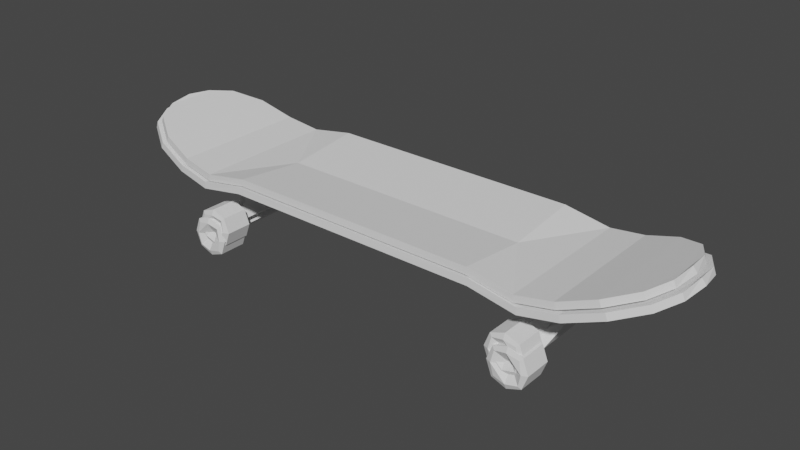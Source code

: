 # Source: skateboard.blend  (saved by Blender 2.91.10; exported with 4.5.12 LTS)
import bpy
from mathutils import Matrix  # noqa: F401  (used for matrix-valued properties, if any)

bpy.ops.wm.read_factory_settings(use_empty=True)
scene = bpy.context.scene
scene.name = 'Scene'

# ---- collections
col_reference = bpy.data.collections.new('Reference'); scene.collection.children.link(col_reference)
col_board = bpy.data.collections.new('Board'); scene.collection.children.link(col_board)
col_baked = bpy.data.collections.new('Baked'); scene.collection.children.link(col_baked)

# ---- world
world_world = bpy.data.worlds.new('World'); scene.world = world_world
world_world.use_nodes = True; world_world.node_tree.nodes.clear()
_N = world_world.node_tree.nodes; _L = world_world.node_tree.links
n0 = _N.new('ShaderNodeOutputWorld'); n0.name = 'World Output'; n0.location = (300, 300)
n1 = _N.new('ShaderNodeBackground'); n1.name = 'Background'; n1.location = (10, 300)
n1.inputs[0].default_value = (0.05088, 0.05088, 0.05088, 1.0)
_L.new(n1.outputs[0], n0.inputs[0])
n0.is_active_output = True
world_world.color = (0.05088, 0.05088, 0.05088)
world_world.use_sun_shadow = False
world_world.sun_shadow_jitter_overblur = 0.0

# ---- meshes
me_cube_001 = bpy.data.meshes.new('Cube.001')
me_cube_001.from_pydata([(0.0, -0.3224, 0.0003381), (1.077, -0.2809, 0.04541), (0.0, 0.0, -0.03525), (1.077, 0.0, 0.04541), (0.7643, -0.3224, -0.03525), (0.9244, 0.0, -0.009151), (0.7643, 0.0, -0.03525), (0.9244, -0.3086, -0.009151), (1.193, -0.2078, 0.08574), (1.193, 0.0, 0.08574), (1.247, -0.1089, 0.1047), (1.247, 0.0, 0.1047), (1.265, 0.0, 0.119), (1.265, 0.0, 0.119), (0.5625, 0.0, -0.03525), (0.5625, -0.3224, 0.0003381)], [], [(8, 9, 11, 10), (7, 5, 3, 1), (4, 6, 5, 7), (14, 6, 4, 15), (1, 3, 9, 8), (10, 11, 13, 12), (2, 14, 15, 0)])
_uv = me_cube_001.uv_layers.new(name='UVMap')
_uv.uv.foreach_set('vector', [0.375, 0.75, 0.375, 0.5, 0.375, 0.5, 0.375, 0.75, 0.375, 0.75, 0.375, 0.5, 0.375, 0.5, 0.375, 0.75, 0.375, 0.75, 0.375, 0.5, 0.375, 0.5, 0.375, 0.75, 0.309, 0.5, 0.375, 0.5, 0.375, 0.75, 0.309, 0.75, 0.375, 0.75, 0.375, 0.5, 0.375, 0.5, 0.375, 0.75, 0.375, 0.75, 0.375, 0.5, 0.375, 0.5, 0.375, 0.75, 0.125, 0.5, 0.309, 0.5, 0.309, 0.75, 0.125, 0.75])
me_cube_001.use_remesh_fix_poles = True
me_cube_001.use_remesh_preserve_attributes = False
me_cube_001.use_mirror_vertex_groups = False
me_cube_001.update()
me_cube_002 = bpy.data.meshes.new('Cube.002')
me_cube_002.from_pydata([(0.6181, -0.0418, -0.06431), (0.8847, -0.04153, -0.04473), (0.6181, -0.103, -0.03026), (0.7512, 0.0, -0.2807), (0.8847, -0.1027, -0.01357), (0.7209, 0.0, -0.2045), (0.6778, -0.0418, -0.1157), (0.7512, 1.041e-09, -0.2807), (0.8447, -0.0418, -0.1157), (0.7056, 1.041e-09, -0.2424), (0.7056, -0.2144, -0.2424), (0.7512, -0.2144, -0.2807), (0.7386, -0.2144, -0.2031), (0.7842, -0.2144, -0.2414), (0.6181, -0.0002228, -0.06431), (0.8847, 0.0, -0.01357), (0.6181, 0.0, -0.03026), (0.8847, 0.0, -0.04473), (0.6778, -0.0002228, -0.1157), (0.8447, -0.0002228, -0.1157), (0.7842, -0.1793, -0.2414), (0.7386, -0.1793, -0.2031), (0.835, -0.01776, -0.1172), (0.835, 6.074e-09, -0.1172), (0.8114, 1.041e-09, -0.1164), (0.7386, -0.05164, -0.2031), (0.8114, -0.01776, -0.1164), (0.7939, 0.0, -0.1372), (0.7821, -0.04913, -0.1337), (0.6862, 0.0, -0.1122), (0.6862, -0.03116, -0.1122), (0.7067, 0.0, -0.1129), (0.7067, -0.03116, -0.1129)], [], [(0, 6, 8, 1), (16, 2, 4, 15), (1, 4, 2, 0), (11, 10, 9, 7, 3), (17, 15, 4, 1), (18, 19, 8, 6), (21, 20, 22, 26), (14, 18, 6, 0), (10, 11, 13, 12), (0, 2, 16, 14), (1, 8, 19, 17), (12, 13, 20, 21), (26, 22, 23, 24), (28, 27, 31, 32), (10, 12, 21, 26, 24, 27, 28, 25, 5, 9), (9, 5, 27, 24, 23, 3, 7), (29, 30, 32, 31), (5, 25, 30, 29), (25, 28, 32, 30), (27, 5, 29, 31), (13, 11, 3, 23, 22, 20)])
_uv = me_cube_002.uv_layers.new(name='UVMap')
_uv.uv.foreach_set('vector', [0.125, 0.75, 0.125, 0.75, 0.375, 0.75, 0.375, 0.75, 0.125, 0.625, 0.125, 0.75, 0.375, 0.75, 0.375, 0.625, 0.375, 0.75, 0.375, 0.75, 0.125, 0.75, 0.125, 0.75, 0.0, 0.0, 0.0, 0.0, 0.0, 0.0, 0.0, 0.0, 0.0, 0.0, 0.375, 0.625, 0.375, 0.625, 0.375, 0.75, 0.375, 0.75, 0.125, 0.625, 0.375, 0.625, 0.375, 0.75, 0.125, 0.75, 0.0, 0.0, 0.0, 0.0, 0.0, 0.0, 0.0, 0.0, 0.125, 0.625, 0.125, 0.625, 0.125, 0.75, 0.125, 0.75, 0.0, 0.0, 0.0, 0.0, 0.0, 0.0, 0.0, 0.0, 0.125, 0.75, 0.125, 0.75, 0.125, 0.625, 0.125, 0.625, 0.375, 0.75, 0.375, 0.75, 0.375, 0.625, 0.375, 0.625, 0.0, 0.0, 0.0, 0.0, 0.0, 0.0, 0.0, 0.0, 0.0, 0.0, 0.0, 0.0, 0.0, 0.0, 0.0, 0.0, 0.0, 0.0, 0.0, 0.0, 0.0, 0.0, 0.0, 0.0, 0.0, 0.0, 0.0, 0.0, 0.0, 0.0, 0.0, 0.0, 0.0, 0.0, 0.0, 0.0, 0.0, 0.0, 0.0, 0.0, 0.0, 0.0, 0.0, 0.0, 0.0, 0.0, 0.0, 0.0, 0.0, 0.0, 0.0, 0.0, 0.0, 0.0, 0.0, 0.0, 0.0, 0.0, 0.0, 0.0, 0.0, 0.0, 0.0, 0.0, 0.0, 0.0, 0.0, 0.0, 0.0, 0.0, 0.0, 0.0, 0.0, 0.0, 0.0, 0.0, 0.0, 0.0, 0.0, 0.0, 0.0, 0.0, 0.0, 0.0, 0.0, 0.0, 0.0, 0.0, 0.0, 0.0, 0.0, 0.0, 0.0, 0.0, 0.0, 0.0, 0.0, 0.0, 0.0, 0.0, 0.0, 0.0])
me_cube_002.use_remesh_fix_poles = True
me_cube_002.use_remesh_preserve_attributes = False
me_cube_002.use_mirror_vertex_groups = False
me_cube_002.update()
me_cube_003 = bpy.data.meshes.new('Cube.003')
me_cube_003.from_pydata([(6.756, -3.283, -2.889), (6.756, -3.283, -1.889), (7.866, -2.074, -1.779), (7.866, -2.074, -2.998), (7.756, -3.283, -2.889), (7.756, -3.283, -1.889), (6.646, -2.074, -1.779), (6.646, -1.973, -2.389), (6.646, -3.219, -2.998), (6.646, -3.32, -2.389), (6.646, -3.219, -1.779), (6.646, -2.074, -2.998), (7.756, -2.009, -1.889), (7.756, -2.009, -2.889), (6.756, -2.009, -1.889), (7.866, -3.219, -2.998), (7.866, -3.219, -1.779), (7.866, -3.32, -2.389), (7.256, -3.32, -2.998), (7.256, -3.32, -1.779), (6.416, -3.219, -2.389), (6.756, -2.009, -2.889), (8.096, -3.219, -2.389), (7.256, -2.963, -2.389), (7.256, -3.219, -3.228), (7.256, -3.219, -1.549), (7.866, -1.973, -2.389), (7.256, -1.973, -2.998), (7.256, -1.973, -1.779), (6.416, -2.074, -2.389), (8.096, -2.074, -2.389), (7.256, -2.329, -2.389), (7.256, -2.074, -3.228), (7.256, -2.074, -1.549)], [], [(0, 9, 20, 8), (9, 1, 10, 20), (27, 21, 7, 31), (33, 28, 14, 6), (11, 21, 27, 32), (31, 7, 14, 28), (7, 29, 6, 14), (13, 27, 31, 26), (3, 13, 26, 30), (21, 11, 29, 7), (22, 16, 5, 17), (15, 22, 17, 4), (4, 17, 23, 18), (17, 5, 19, 23), (23, 19, 1, 9), (18, 23, 9, 0), (2, 12, 28, 33), (26, 31, 28, 12), (24, 15, 4, 18), (8, 24, 18, 0), (30, 26, 12, 2), (32, 27, 13, 3), (25, 10, 1, 19), (16, 25, 19, 5), (22, 15, 3, 30), (15, 24, 32, 3), (24, 8, 11, 32), (8, 20, 29, 11), (20, 10, 6, 29), (10, 25, 33, 6), (25, 16, 2, 33), (16, 22, 30, 2)])
_uv = me_cube_003.uv_layers.new(name='UVMap')
_uv.uv.foreach_set('vector', [0.375, 0.0, 0.5, 0.0, 0.5, 0.125, 0.375, 0.125, 0.5, 0.0, 0.625, 0.0, 0.625, 0.125, 0.5, 0.125, 0.3698, 0.8802, 0.375, 1.0, 0.5, 1.0, 0.5, 0.8767, 0.7517, 0.625, 0.7552, 0.7552, 0.875, 0.75, 0.875, 0.625, 0.125, 0.625, 0.125, 0.75, 0.2448, 0.7552, 0.2483, 0.625, 0.5, 0.8767, 0.5, 1.0, 0.625, 1.0, 0.6302, 0.8802, 0.5, 0.0, 0.5, 0.125, 0.625, 0.125, 0.625, 0.0, 0.3333, 0.7917, 0.3698, 0.8802, 0.5, 0.8767, 0.5, 0.7569, 0.3681, 0.625, 0.3333, 0.7917, 0.5, 0.7569, 0.5, 0.625, 0.375, 0.0, 0.375, 0.125, 0.5, 0.125, 0.5, 0.0, 0.5, 0.625, 0.6319, 0.625, 0.6667, 0.7917, 0.5, 0.7569, 0.3681, 0.625, 0.5, 0.625, 0.5, 0.7569, 0.3333, 0.7917, 0.3333, 0.7917, 0.5, 0.7569, 0.5, 0.8767, 0.3698, 0.8802, 0.5, 0.7569, 0.6667, 0.7917, 0.6302, 0.8802, 0.5, 0.8767, 0.5, 0.8767, 0.6302, 0.8802, 0.625, 1.0, 0.5, 1.0, 0.3698, 0.8802, 0.5, 0.8767, 0.5, 1.0, 0.375, 1.0, 0.6319, 0.625, 0.6667, 0.7917, 0.7552, 0.7552, 0.7517, 0.625, 0.5, 0.7569, 0.5, 0.8767, 0.6302, 0.8802, 0.6667, 0.7917, 0.2483, 0.625, 0.3681, 0.625, 0.3333, 0.7917, 0.2448, 0.7552, 0.125, 0.625, 0.2483, 0.625, 0.2448, 0.7552, 0.125, 0.75, 0.5, 0.625, 0.5, 0.7569, 0.6667, 0.7917, 0.6319, 0.625, 0.2483, 0.625, 0.2448, 0.7552, 0.3333, 0.7917, 0.3681, 0.625, 0.7517, 0.625, 0.875, 0.625, 0.875, 0.75, 0.7552, 0.7552, 0.6319, 0.625, 0.7517, 0.625, 0.7552, 0.7552, 0.6667, 0.7917, 0.5, 0.625, 0.3681, 0.625, 0.3681, 0.625, 0.5, 0.625, 0.3681, 0.625, 0.2483, 0.625, 0.2483, 0.625, 0.3681, 0.625, 0.2483, 0.625, 0.125, 0.625, 0.125, 0.625, 0.2483, 0.625, 0.375, 0.125, 0.5, 0.125, 0.5, 0.125, 0.375, 0.125, 0.5, 0.125, 0.625, 0.125, 0.625, 0.125, 0.5, 0.125, 0.875, 0.625, 0.7517, 0.625, 0.7517, 0.625, 0.875, 0.625, 0.7517, 0.625, 0.6319, 0.625, 0.6319, 0.625, 0.7517, 0.625, 0.6319, 0.625, 0.5, 0.625, 0.5, 0.625, 0.6319, 0.625])
me_cube_003.use_remesh_fix_poles = True
me_cube_003.use_remesh_preserve_attributes = False
me_cube_003.use_mirror_vertex_groups = False
me_cube_003.update()
me_cube_006 = bpy.data.meshes.new('Cube.006')
me_cube_006.from_pydata([(0.6009, -0.04064, -0.02746), (0.8601, -0.04037, -0.008419), (0.6009, -0.1001, 0.005647), (0.8601, -0.09985, 0.02187), (0.6589, -0.04064, -0.07741), (0.8211, -0.04064, -0.07741), (0.686, -0.2084, -0.2006), (0.7303, -0.2084, -0.2378), (0.718, -0.2084, -0.1624), (0.7623, -0.2084, -0.1996), (0.7623, -0.1743, -0.1996), (0.718, -0.1743, -0.1624), (0.8117, -0.01727, -0.07887), (0.718, -0.0502, -0.1624), (0.7887, -0.01727, -0.0781), (0.7603, -0.04776, -0.09492), (0.6671, -0.03029, -0.074), (0.6869, -0.03029, -0.07465), (-0.6009, -0.04064, -0.02746), (-0.8601, -0.04037, -0.008419), (-0.6009, -0.1001, 0.005647), (-0.8601, -0.09985, 0.02187), (-0.6589, -0.04064, -0.07741), (-0.8211, -0.04064, -0.07741), (-0.686, -0.2084, -0.2006), (-0.7303, -0.2084, -0.2378), (-0.718, -0.2084, -0.1624), (-0.7623, -0.2084, -0.1996), (-0.7623, -0.1743, -0.1996), (-0.718, -0.1743, -0.1624), (-0.8117, -0.01727, -0.07887), (-0.718, -0.0502, -0.1624), (-0.7887, -0.01727, -0.0781), (-0.7603, -0.04776, -0.09492), (-0.6671, -0.03029, -0.074), (-0.6869, -0.03029, -0.07465), (0.6009, 0.04064, -0.02746), (0.8601, 0.04037, -0.008419), (0.6009, 0.1001, 0.005647), (0.8601, 0.09985, 0.02187), (0.7008, 1.694e-08, -0.1637), (0.6589, 0.04064, -0.07741), (0.7303, 1.694e-08, -0.2378), (0.8211, 0.04064, -0.07741), (0.686, 1.694e-08, -0.2006), (0.686, 0.2084, -0.2006), (0.7303, 0.2084, -0.2378), (0.718, 0.2084, -0.1624), (0.7623, 0.2084, -0.1996), (0.6009, 1.694e-08, -0.02746), (0.8601, 1.694e-08, 0.02187), (0.6009, 1.694e-08, 0.005647), (0.8601, 1.694e-08, -0.008419), (0.6589, 1.694e-08, -0.07741), (0.8211, 1.694e-08, -0.07741), (0.7623, 0.1743, -0.1996), (0.718, 0.1743, -0.1624), (0.8117, 0.01727, -0.07887), (0.8117, 1.694e-08, -0.07887), (0.7887, 1.694e-08, -0.0781), (0.718, 0.0502, -0.1624), (0.7887, 0.01727, -0.0781), (0.7718, 1.694e-08, -0.09828), (0.7603, 0.04776, -0.09492), (0.6671, 1.694e-08, -0.074), (0.6671, 0.03029, -0.074), (0.6869, 1.694e-08, -0.07465), (0.6869, 0.03029, -0.07465), (-0.6009, 0.04064, -0.02746), (-0.8601, 0.04037, -0.008419), (-0.6009, 0.1001, 0.005647), (-0.7303, 1.694e-08, -0.2378), (-0.8601, 0.09985, 0.02187), (-0.7008, 1.694e-08, -0.1637), (-0.6589, 0.04064, -0.07741), (-0.8211, 0.04064, -0.07741), (-0.686, 1.694e-08, -0.2006), (-0.686, 0.2084, -0.2006), (-0.7303, 0.2084, -0.2378), (-0.718, 0.2084, -0.1624), (-0.7623, 0.2084, -0.1996), (-0.6009, 1.694e-08, -0.02746), (-0.8601, 1.694e-08, 0.02187), (-0.6009, 1.694e-08, 0.005647), (-0.8601, 1.694e-08, -0.008419), (-0.6589, 1.694e-08, -0.07741), (-0.8211, 1.694e-08, -0.07741), (-0.7623, 0.1743, -0.1996), (-0.718, 0.1743, -0.1624), (-0.8117, 0.01727, -0.07887), (-0.8117, 1.694e-08, -0.07887), (-0.7887, 1.694e-08, -0.0781), (-0.718, 0.0502, -0.1624), (-0.7887, 0.01727, -0.0781), (-0.7718, 1.694e-08, -0.09828), (-0.7603, 0.04776, -0.09492), (-0.6671, 1.694e-08, -0.074), (-0.6671, 0.03029, -0.074), (-0.6869, 1.694e-08, -0.07465), (-0.6869, 0.03029, -0.07465)], [], [(0, 4, 5, 1), (51, 2, 3, 50), (1, 3, 2, 0), (7, 6, 44, 42), (52, 50, 3, 1), (53, 54, 5, 4), (11, 10, 12, 14), (49, 53, 4, 0), (6, 7, 9, 8), (0, 2, 51, 49), (1, 5, 54, 52), (8, 9, 10, 11), (14, 12, 58, 59), (15, 62, 66, 17), (6, 8, 11, 14, 59, 62, 15, 13, 40, 44), (64, 16, 17, 66), (40, 13, 16, 64), (13, 15, 17, 16), (9, 7, 42, 58, 12, 10), (18, 19, 23, 22), (83, 82, 21, 20), (19, 18, 20, 21), (25, 71, 76, 24), (84, 19, 21, 82), (85, 22, 23, 86), (29, 32, 30, 28), (81, 18, 22, 85), (24, 26, 27, 25), (18, 81, 83, 20), (19, 84, 86, 23), (26, 29, 28, 27), (32, 91, 90, 30), (33, 35, 98, 94), (24, 76, 73, 31, 33, 94, 91, 32, 29, 26), (96, 98, 35, 34), (73, 96, 34, 31), (31, 34, 35, 33), (27, 28, 30, 90, 71, 25), (36, 37, 43, 41), (51, 50, 39, 38), (37, 36, 38, 39), (46, 42, 44, 45), (52, 37, 39, 50), (53, 41, 43, 54), (56, 61, 57, 55), (49, 36, 41, 53), (45, 47, 48, 46), (36, 49, 51, 38), (37, 52, 54, 43), (47, 56, 55, 48), (61, 59, 58, 57), (63, 67, 66, 62), (45, 44, 40, 60, 63, 62, 59, 61, 56, 47), (44, 42, 58, 59, 62, 40), (64, 66, 67, 65), (40, 64, 65, 60), (60, 65, 67, 63), (62, 66, 64, 40), (48, 55, 57, 58, 42, 46), (68, 74, 75, 69), (83, 70, 72, 82), (69, 72, 70, 68), (78, 77, 76, 71), (84, 82, 72, 69), (85, 86, 75, 74), (88, 87, 89, 93), (81, 85, 74, 68), (77, 78, 80, 79), (68, 70, 83, 81), (69, 75, 86, 84), (79, 80, 87, 88), (93, 89, 90, 91), (95, 94, 98, 99), (77, 79, 88, 93, 91, 94, 95, 92, 73, 76), (76, 73, 94, 91, 90, 71), (96, 97, 99, 98), (73, 92, 97, 96), (92, 95, 99, 97), (94, 73, 96, 98), (80, 78, 71, 90, 89, 87)])
_uv = me_cube_006.uv_layers.new(name='UVMap')
_uv.uv.foreach_set('vector', [0.125, 0.75, 0.125, 0.75, 0.375, 0.75, 0.375, 0.75, 0.125, 0.625, 0.125, 0.75, 0.375, 0.75, 0.375, 0.625, 0.375, 0.75, 0.375, 0.75, 0.125, 0.75, 0.125, 0.75, 0.0, 0.0, 0.0, 0.0, 0.0, 0.0, 0.0, 0.0, 0.375, 0.625, 0.375, 0.625, 0.375, 0.75, 0.375, 0.75, 0.125, 0.625, 0.375, 0.625, 0.375, 0.75, 0.125, 0.75, 0.0, 0.0, 0.0, 0.0, 0.0, 0.0, 0.0, 0.0, 0.125, 0.625, 0.125, 0.625, 0.125, 0.75, 0.125, 0.75, 0.0, 0.0, 0.0, 0.0, 0.0, 0.0, 0.0, 0.0, 0.125, 0.75, 0.125, 0.75, 0.125, 0.625, 0.125, 0.625, 0.375, 0.75, 0.375, 0.75, 0.375, 0.625, 0.375, 0.625, 0.0, 0.0, 0.0, 0.0, 0.0, 0.0, 0.0, 0.0, 0.0, 0.0, 0.0, 0.0, 0.0, 0.0, 0.0, 0.0, 0.0, 0.0, 0.0, 0.0, 0.0, 0.0, 0.0, 0.0, 0.0, 0.0, 0.0, 0.0, 0.0, 0.0, 0.0, 0.0, 0.0, 0.0, 0.0, 0.0, 0.0, 0.0, 0.0, 0.0, 0.0, 0.0, 0.0, 0.0, 0.0, 0.0, 0.0, 0.0, 0.0, 0.0, 0.0, 0.0, 0.0, 0.0, 0.0, 0.0, 0.0, 0.0, 0.0, 0.0, 0.0, 0.0, 0.0, 0.0, 0.0, 0.0, 0.0, 0.0, 0.0, 0.0, 0.0, 0.0, 0.0, 0.0, 0.0, 0.0, 0.0, 0.0, 0.0, 0.0, 0.125, 0.75, 0.375, 0.75, 0.375, 0.75, 0.125, 0.75, 0.125, 0.625, 0.375, 0.625, 0.375, 0.75, 0.125, 0.75, 0.375, 0.75, 0.125, 0.75, 0.125, 0.75, 0.375, 0.75, 0.0, 0.0, 0.0, 0.0, 0.0, 0.0, 0.0, 0.0, 0.375, 0.625, 0.375, 0.75, 0.375, 0.75, 0.375, 0.625, 0.125, 0.625, 0.125, 0.75, 0.375, 0.75, 0.375, 0.625, 0.0, 0.0, 0.0, 0.0, 0.0, 0.0, 0.0, 0.0, 0.125, 0.625, 0.125, 0.75, 0.125, 0.75, 0.125, 0.625, 0.0, 0.0, 0.0, 0.0, 0.0, 0.0, 0.0, 0.0, 0.125, 0.75, 0.125, 0.625, 0.125, 0.625, 0.125, 0.75, 0.375, 0.75, 0.375, 0.625, 0.375, 0.625, 0.375, 0.75, 0.0, 0.0, 0.0, 0.0, 0.0, 0.0, 0.0, 0.0, 0.0, 0.0, 0.0, 0.0, 0.0, 0.0, 0.0, 0.0, 0.0, 0.0, 0.0, 0.0, 0.0, 0.0, 0.0, 0.0, 0.0, 0.0, 0.0, 0.0, 0.0, 0.0, 0.0, 0.0, 0.0, 0.0, 0.0, 0.0, 0.0, 0.0, 0.0, 0.0, 0.0, 0.0, 0.0, 0.0, 0.0, 0.0, 0.0, 0.0, 0.0, 0.0, 0.0, 0.0, 0.0, 0.0, 0.0, 0.0, 0.0, 0.0, 0.0, 0.0, 0.0, 0.0, 0.0, 0.0, 0.0, 0.0, 0.0, 0.0, 0.0, 0.0, 0.0, 0.0, 0.0, 0.0, 0.0, 0.0, 0.0, 0.0, 0.0, 0.0, 0.125, 0.75, 0.375, 0.75, 0.375, 0.75, 0.125, 0.75, 0.125, 0.625, 0.375, 0.625, 0.375, 0.75, 0.125, 0.75, 0.375, 0.75, 0.125, 0.75, 0.125, 0.75, 0.375, 0.75, 0.0, 0.0, 0.0, 0.0, 0.0, 0.0, 0.0, 0.0, 0.375, 0.625, 0.375, 0.75, 0.375, 0.75, 0.375, 0.625, 0.125, 0.625, 0.125, 0.75, 0.375, 0.75, 0.375, 0.625, 0.0, 0.0, 0.0, 0.0, 0.0, 0.0, 0.0, 0.0, 0.125, 0.625, 0.125, 0.75, 0.125, 0.75, 0.125, 0.625, 0.0, 0.0, 0.0, 0.0, 0.0, 0.0, 0.0, 0.0, 0.125, 0.75, 0.125, 0.625, 0.125, 0.625, 0.125, 0.75, 0.375, 0.75, 0.375, 0.625, 0.375, 0.625, 0.375, 0.75, 0.0, 0.0, 0.0, 0.0, 0.0, 0.0, 0.0, 0.0, 0.0, 0.0, 0.0, 0.0, 0.0, 0.0, 0.0, 0.0, 0.0, 0.0, 0.0, 0.0, 0.0, 0.0, 0.0, 0.0, 0.0, 0.0, 0.0, 0.0, 0.0, 0.0, 0.0, 0.0, 0.0, 0.0, 0.0, 0.0, 0.0, 0.0, 0.0, 0.0, 0.0, 0.0, 0.0, 0.0, 0.0, 0.0, 0.0, 0.0, 0.0, 0.0, 0.0, 0.0, 0.0, 0.0, 0.0, 0.0, 0.0, 0.0, 0.0, 0.0, 0.0, 0.0, 0.0, 0.0, 0.0, 0.0, 0.0, 0.0, 0.0, 0.0, 0.0, 0.0, 0.0, 0.0, 0.0, 0.0, 0.0, 0.0, 0.0, 0.0, 0.0, 0.0, 0.0, 0.0, 0.0, 0.0, 0.0, 0.0, 0.0, 0.0, 0.0, 0.0, 0.0, 0.0, 0.0, 0.0, 0.0, 0.0, 0.0, 0.0, 0.125, 0.75, 0.125, 0.75, 0.375, 0.75, 0.375, 0.75, 0.125, 0.625, 0.125, 0.75, 0.375, 0.75, 0.375, 0.625, 0.375, 0.75, 0.375, 0.75, 0.125, 0.75, 0.125, 0.75, 0.0, 0.0, 0.0, 0.0, 0.0, 0.0, 0.0, 0.0, 0.375, 0.625, 0.375, 0.625, 0.375, 0.75, 0.375, 0.75, 0.125, 0.625, 0.375, 0.625, 0.375, 0.75, 0.125, 0.75, 0.0, 0.0, 0.0, 0.0, 0.0, 0.0, 0.0, 0.0, 0.125, 0.625, 0.125, 0.625, 0.125, 0.75, 0.125, 0.75, 0.0, 0.0, 0.0, 0.0, 0.0, 0.0, 0.0, 0.0, 0.125, 0.75, 0.125, 0.75, 0.125, 0.625, 0.125, 0.625, 0.375, 0.75, 0.375, 0.75, 0.375, 0.625, 0.375, 0.625, 0.0, 0.0, 0.0, 0.0, 0.0, 0.0, 0.0, 0.0, 0.0, 0.0, 0.0, 0.0, 0.0, 0.0, 0.0, 0.0, 0.0, 0.0, 0.0, 0.0, 0.0, 0.0, 0.0, 0.0, 0.0, 0.0, 0.0, 0.0, 0.0, 0.0, 0.0, 0.0, 0.0, 0.0, 0.0, 0.0, 0.0, 0.0, 0.0, 0.0, 0.0, 0.0, 0.0, 0.0, 0.0, 0.0, 0.0, 0.0, 0.0, 0.0, 0.0, 0.0, 0.0, 0.0, 0.0, 0.0, 0.0, 0.0, 0.0, 0.0, 0.0, 0.0, 0.0, 0.0, 0.0, 0.0, 0.0, 0.0, 0.0, 0.0, 0.0, 0.0, 0.0, 0.0, 0.0, 0.0, 0.0, 0.0, 0.0, 0.0, 0.0, 0.0, 0.0, 0.0, 0.0, 0.0, 0.0, 0.0, 0.0, 0.0, 0.0, 0.0, 0.0, 0.0, 0.0, 0.0, 0.0, 0.0, 0.0, 0.0])
me_cube_006.use_remesh_fix_poles = True
me_cube_006.use_remesh_preserve_attributes = False
me_cube_006.use_mirror_vertex_groups = False
me_cube_006.update()
me_cube_007 = bpy.data.meshes.new('Cube.007')
me_cube_007.from_pydata([(1.037, -0.2731, 0.1067), (0.742, -0.3126, 0.02994), (0.8916, -0.3, 0.05446), (1.15, -0.202, 0.146), (1.201, -0.1059, 0.1641), (0.5481, -0.311, 0.06443), (1.502e-07, -0.3102, 0.06438), (-1.037, -0.2731, 0.1067), (-0.742, -0.3126, 0.02994), (-0.8916, -0.3, 0.05446), (-1.15, -0.202, 0.146), (-1.201, -0.1059, 0.1641), (-0.5481, -0.311, 0.06443), (1.037, 0.2731, 0.1067), (1.037, 1.694e-08, 0.1067), (0.742, 0.3126, 0.02994), (0.8913, 1.694e-08, 0.0544), (0.7419, 1.694e-08, 0.02994), (0.8916, 0.3, 0.05446), (1.15, 0.202, 0.146), (1.15, 1.694e-08, 0.1459), (1.201, 0.1059, 0.1641), (1.198, 1.694e-08, 0.1624), (1.212, 1.694e-08, 0.1737), (0.5481, 1.694e-08, 0.02994), (0.5481, 0.311, 0.06443), (1.502e-07, 0.3102, 0.06438), (-1.037, 0.2731, 0.1067), (1.502e-07, 1.694e-08, 0.02996), (-1.037, 1.694e-08, 0.1067), (-0.742, 0.3126, 0.02994), (-0.8913, 1.694e-08, 0.0544), (-0.7419, 1.694e-08, 0.02994), (-0.8916, 0.3, 0.05446), (-1.15, 0.202, 0.146), (-1.15, 1.694e-08, 0.1459), (-1.201, 0.1059, 0.1641), (-1.198, 1.694e-08, 0.1624), (-1.212, 1.694e-08, 0.1737), (-0.5481, 1.694e-08, 0.02994), (-0.5481, 0.311, 0.06443)], [], [(3, 4, 22, 20), (2, 0, 14, 16), (1, 2, 16, 17), (24, 5, 1, 17), (0, 3, 20, 14), (4, 23, 22), (28, 6, 5, 24), (10, 35, 37, 11), (9, 31, 29, 7), (8, 32, 31, 9), (39, 32, 8, 12), (7, 29, 35, 10), (11, 37, 38), (28, 39, 12, 6), (19, 20, 22, 21), (18, 16, 14, 13), (15, 17, 16, 18), (24, 17, 15, 25), (13, 14, 20, 19), (21, 22, 23), (28, 24, 25, 26), (34, 36, 37, 35), (33, 27, 29, 31), (30, 33, 31, 32), (39, 40, 30, 32), (27, 34, 35, 29), (36, 38, 37), (28, 26, 40, 39)])
_uv = me_cube_007.uv_layers.new(name='UVMap')
_uv.uv.foreach_set('vector', [0.375, 0.75, 0.375, 0.75, 0.375, 0.5, 0.375, 0.5, 0.375, 0.75, 0.375, 0.75, 0.375, 0.5, 0.375, 0.5, 0.375, 0.75, 0.375, 0.75, 0.375, 0.5, 0.375, 0.5, 0.309, 0.5, 0.309, 0.75, 0.375, 0.75, 0.375, 0.5, 0.375, 0.75, 0.375, 0.75, 0.375, 0.5, 0.375, 0.5, 0.375, 0.75, 0.375, 0.5, 0.375, 0.5, 0.125, 0.5, 0.125, 0.75, 0.309, 0.75, 0.309, 0.5, 0.375, 0.75, 0.375, 0.5, 0.375, 0.5, 0.375, 0.75, 0.375, 0.75, 0.375, 0.5, 0.375, 0.5, 0.375, 0.75, 0.375, 0.75, 0.375, 0.5, 0.375, 0.5, 0.375, 0.75, 0.309, 0.5, 0.375, 0.5, 0.375, 0.75, 0.309, 0.75, 0.375, 0.75, 0.375, 0.5, 0.375, 0.5, 0.375, 0.75, 0.375, 0.75, 0.375, 0.5, 0.375, 0.75, 0.125, 0.5, 0.309, 0.5, 0.309, 0.75, 0.125, 0.75, 0.375, 0.75, 0.375, 0.5, 0.375, 0.5, 0.375, 0.75, 0.375, 0.75, 0.375, 0.5, 0.375, 0.5, 0.375, 0.75, 0.375, 0.75, 0.375, 0.5, 0.375, 0.5, 0.375, 0.75, 0.309, 0.5, 0.375, 0.5, 0.375, 0.75, 0.309, 0.75, 0.375, 0.75, 0.375, 0.5, 0.375, 0.5, 0.375, 0.75, 0.375, 0.75, 0.375, 0.5, 0.375, 0.75, 0.125, 0.5, 0.309, 0.5, 0.309, 0.75, 0.125, 0.75, 0.375, 0.75, 0.375, 0.75, 0.375, 0.5, 0.375, 0.5, 0.375, 0.75, 0.375, 0.75, 0.375, 0.5, 0.375, 0.5, 0.375, 0.75, 0.375, 0.75, 0.375, 0.5, 0.375, 0.5, 0.309, 0.5, 0.309, 0.75, 0.375, 0.75, 0.375, 0.5, 0.375, 0.75, 0.375, 0.75, 0.375, 0.5, 0.375, 0.5, 0.375, 0.75, 0.375, 0.5, 0.375, 0.5, 0.125, 0.5, 0.125, 0.75, 0.309, 0.75, 0.309, 0.5])
me_cube_007.use_remesh_fix_poles = True
me_cube_007.use_remesh_preserve_attributes = False
me_cube_007.use_mirror_vertex_groups = False
me_cube_007.update()
me_cube_008 = bpy.data.meshes.new('Cube.008')
me_cube_008.from_pydata([(1.047, -0.2731, 0.07921), (0.743, -0.3134, 0.0008009), (0.8986, -0.3, 0.02617), (1.16, -0.202, 0.1184), (1.212, -0.1059, 0.1369), (0.5469, -0.3134, 0.03539), (1.502e-07, -0.3134, 0.03539), (-1.047, -0.2731, 0.07921), (-0.743, -0.3134, 0.0008009), (-0.8986, -0.3, 0.02617), (-1.16, -0.202, 0.1184), (-1.212, -0.1059, 0.1369), (-0.5469, -0.3134, 0.03539), (1.047, 0.2731, 0.07921), (0.743, 0.3134, 0.0008009), (0.8986, 0.3, 0.02617), (1.16, 0.202, 0.1184), (1.212, 0.1059, 0.1369), (1.23, 1.694e-08, 0.1507), (0.5469, 0.3134, 0.03539), (1.502e-07, 0.3134, 0.03539), (-1.047, 0.2731, 0.07921), (-0.743, 0.3134, 0.0008009), (-0.8986, 0.3, 0.02617), (-1.16, 0.202, 0.1184), (-1.212, 0.1059, 0.1369), (-1.23, 1.694e-08, 0.1507), (-0.5469, 0.3134, 0.03539), (1.037, -0.2731, 0.1067), (0.742, -0.3126, 0.02994), (0.8916, -0.3, 0.05446), (1.15, -0.202, 0.146), (1.201, -0.1059, 0.1641), (0.5481, -0.311, 0.06443), (1.502e-07, -0.3102, 0.06438), (-1.037, -0.2731, 0.1067), (-0.742, -0.3126, 0.02994), (-0.8916, -0.3, 0.05446), (-1.15, -0.202, 0.146), (-1.201, -0.1059, 0.1641), (-0.5481, -0.311, 0.06443), (1.037, 0.2731, 0.1067), (0.742, 0.3126, 0.02994), (0.8916, 0.3, 0.05446), (1.15, 0.202, 0.146), (1.201, 0.1059, 0.1641), (1.212, 1.694e-08, 0.1737), (0.5481, 0.311, 0.06443), (1.502e-07, 0.3102, 0.06438), (-1.037, 0.2731, 0.1067), (-0.742, 0.3126, 0.02994), (-0.8916, 0.3, 0.05446), (-1.15, 0.202, 0.146), (-1.201, 0.1059, 0.1641), (-1.212, 1.694e-08, 0.1737), (-0.5481, 0.311, 0.06443)], [], [(1, 2, 30, 29), (5, 1, 29, 33), (2, 0, 28, 30), (0, 3, 31, 28), (3, 4, 32, 31), (4, 18, 46, 32), (6, 5, 33, 34), (9, 8, 36, 37), (8, 12, 40, 36), (7, 9, 37, 35), (10, 7, 35, 38), (11, 10, 38, 39), (26, 11, 39, 54), (12, 6, 34, 40), (15, 14, 42, 43), (14, 19, 47, 42), (13, 15, 43, 41), (16, 13, 41, 44), (17, 16, 44, 45), (18, 17, 45, 46), (19, 20, 48, 47), (22, 23, 51, 50), (27, 22, 50, 55), (23, 21, 49, 51), (21, 24, 52, 49), (24, 25, 53, 52), (25, 26, 54, 53), (20, 27, 55, 48)])
_uv = me_cube_008.uv_layers.new(name='UVMap')
_uv.uv.foreach_set('vector', [0.375, 0.75, 0.375, 0.75, 0.375, 0.75, 0.375, 0.75, 0.309, 0.75, 0.375, 0.75, 0.375, 0.75, 0.309, 0.75, 0.375, 0.75, 0.375, 0.75, 0.375, 0.75, 0.375, 0.75, 0.375, 0.75, 0.375, 0.75, 0.375, 0.75, 0.375, 0.75, 0.375, 0.75, 0.375, 0.75, 0.375, 0.75, 0.375, 0.75, 0.375, 0.75, 0.375, 0.75, 0.375, 0.75, 0.375, 0.75, 0.125, 0.75, 0.309, 0.75, 0.309, 0.75, 0.125, 0.75, 0.375, 0.75, 0.375, 0.75, 0.375, 0.75, 0.375, 0.75, 0.375, 0.75, 0.309, 0.75, 0.309, 0.75, 0.375, 0.75, 0.375, 0.75, 0.375, 0.75, 0.375, 0.75, 0.375, 0.75, 0.375, 0.75, 0.375, 0.75, 0.375, 0.75, 0.375, 0.75, 0.375, 0.75, 0.375, 0.75, 0.375, 0.75, 0.375, 0.75, 0.375, 0.75, 0.375, 0.75, 0.375, 0.75, 0.375, 0.75, 0.309, 0.75, 0.125, 0.75, 0.125, 0.75, 0.309, 0.75, 0.375, 0.75, 0.375, 0.75, 0.375, 0.75, 0.375, 0.75, 0.375, 0.75, 0.309, 0.75, 0.309, 0.75, 0.375, 0.75, 0.375, 0.75, 0.375, 0.75, 0.375, 0.75, 0.375, 0.75, 0.375, 0.75, 0.375, 0.75, 0.375, 0.75, 0.375, 0.75, 0.375, 0.75, 0.375, 0.75, 0.375, 0.75, 0.375, 0.75, 0.375, 0.75, 0.375, 0.75, 0.375, 0.75, 0.375, 0.75, 0.309, 0.75, 0.125, 0.75, 0.125, 0.75, 0.309, 0.75, 0.375, 0.75, 0.375, 0.75, 0.375, 0.75, 0.375, 0.75, 0.309, 0.75, 0.375, 0.75, 0.375, 0.75, 0.309, 0.75, 0.375, 0.75, 0.375, 0.75, 0.375, 0.75, 0.375, 0.75, 0.375, 0.75, 0.375, 0.75, 0.375, 0.75, 0.375, 0.75, 0.375, 0.75, 0.375, 0.75, 0.375, 0.75, 0.375, 0.75, 0.375, 0.75, 0.375, 0.75, 0.375, 0.75, 0.375, 0.75, 0.125, 0.75, 0.309, 0.75, 0.309, 0.75, 0.125, 0.75])
me_cube_008.use_remesh_fix_poles = True
me_cube_008.use_remesh_preserve_attributes = False
me_cube_008.use_mirror_vertex_groups = False
me_cube_008.update()
me_cube_009 = bpy.data.meshes.new('Cube.009')
me_cube_009.from_pydata([(1.047, -0.2731, 0.07921), (0.743, -0.3134, 0.0008009), (0.8986, -0.3, 0.02617), (1.16, -0.202, 0.1184), (1.212, -0.1059, 0.1369), (0.5469, -0.3134, 0.03539), (1.502e-07, -0.3134, 0.03539), (-1.047, -0.2731, 0.07921), (-0.743, -0.3134, 0.0008009), (-0.8986, -0.3, 0.02617), (-1.16, -0.202, 0.1184), (-1.212, -0.1059, 0.1369), (-0.5469, -0.3134, 0.03539), (1.047, 0.2731, 0.07921), (1.047, 1.694e-08, 0.07921), (0.743, 0.3134, 0.0008009), (0.8986, 1.694e-08, 0.02617), (0.743, 1.694e-08, 0.0008009), (0.8986, 0.3, 0.02617), (1.16, 0.202, 0.1184), (1.16, 1.694e-08, 0.1184), (1.212, 0.1059, 0.1369), (1.212, 1.694e-08, 0.1369), (1.23, 1.694e-08, 0.1507), (0.5469, 1.694e-08, 0.0008009), (0.5469, 0.3134, 0.03539), (1.502e-07, 0.3134, 0.03539), (-1.047, 0.2731, 0.07921), (1.502e-07, 1.694e-08, 0.0008009), (-1.047, 1.694e-08, 0.07921), (-0.743, 0.3134, 0.0008009), (-0.8986, 1.694e-08, 0.02617), (-0.743, 1.694e-08, 0.0008009), (-0.8986, 0.3, 0.02617), (-1.16, 0.202, 0.1184), (-1.16, 1.694e-08, 0.1184), (-1.212, 0.1059, 0.1369), (-1.212, 1.694e-08, 0.1369), (-1.23, 1.694e-08, 0.1507), (-0.5469, 1.694e-08, 0.0008009), (-0.5469, 0.3134, 0.03539)], [], [(3, 20, 22, 4), (2, 16, 14, 0), (1, 17, 16, 2), (24, 17, 1, 5), (0, 14, 20, 3), (4, 22, 23), (28, 24, 5, 6), (10, 11, 37, 35), (9, 7, 29, 31), (8, 9, 31, 32), (39, 12, 8, 32), (7, 10, 35, 29), (11, 38, 37), (28, 6, 12, 39), (19, 21, 22, 20), (18, 13, 14, 16), (15, 18, 16, 17), (24, 25, 15, 17), (13, 19, 20, 14), (21, 23, 22), (28, 26, 25, 24), (34, 35, 37, 36), (33, 31, 29, 27), (30, 32, 31, 33), (39, 32, 30, 40), (27, 29, 35, 34), (36, 37, 38), (28, 39, 40, 26)])
_uv = me_cube_009.uv_layers.new(name='UVMap')
_uv.uv.foreach_set('vector', [0.375, 0.75, 0.375, 0.5, 0.375, 0.5, 0.375, 0.75, 0.375, 0.75, 0.375, 0.5, 0.375, 0.5, 0.375, 0.75, 0.375, 0.75, 0.375, 0.5, 0.375, 0.5, 0.375, 0.75, 0.309, 0.5, 0.375, 0.5, 0.375, 0.75, 0.309, 0.75, 0.375, 0.75, 0.375, 0.5, 0.375, 0.5, 0.375, 0.75, 0.375, 0.75, 0.375, 0.5, 0.375, 0.75, 0.125, 0.5, 0.309, 0.5, 0.309, 0.75, 0.125, 0.75, 0.375, 0.75, 0.375, 0.75, 0.375, 0.5, 0.375, 0.5, 0.375, 0.75, 0.375, 0.75, 0.375, 0.5, 0.375, 0.5, 0.375, 0.75, 0.375, 0.75, 0.375, 0.5, 0.375, 0.5, 0.309, 0.5, 0.309, 0.75, 0.375, 0.75, 0.375, 0.5, 0.375, 0.75, 0.375, 0.75, 0.375, 0.5, 0.375, 0.5, 0.375, 0.75, 0.375, 0.5, 0.375, 0.5, 0.125, 0.5, 0.125, 0.75, 0.309, 0.75, 0.309, 0.5, 0.375, 0.75, 0.375, 0.75, 0.375, 0.5, 0.375, 0.5, 0.375, 0.75, 0.375, 0.75, 0.375, 0.5, 0.375, 0.5, 0.375, 0.75, 0.375, 0.75, 0.375, 0.5, 0.375, 0.5, 0.309, 0.5, 0.309, 0.75, 0.375, 0.75, 0.375, 0.5, 0.375, 0.75, 0.375, 0.75, 0.375, 0.5, 0.375, 0.5, 0.375, 0.75, 0.375, 0.5, 0.375, 0.5, 0.125, 0.5, 0.125, 0.75, 0.309, 0.75, 0.309, 0.5, 0.375, 0.75, 0.375, 0.5, 0.375, 0.5, 0.375, 0.75, 0.375, 0.75, 0.375, 0.5, 0.375, 0.5, 0.375, 0.75, 0.375, 0.75, 0.375, 0.5, 0.375, 0.5, 0.375, 0.75, 0.309, 0.5, 0.375, 0.5, 0.375, 0.75, 0.309, 0.75, 0.375, 0.75, 0.375, 0.5, 0.375, 0.5, 0.375, 0.75, 0.375, 0.75, 0.375, 0.5, 0.375, 0.75, 0.125, 0.5, 0.309, 0.5, 0.309, 0.75, 0.125, 0.75])
me_cube_009.use_remesh_fix_poles = True
me_cube_009.use_remesh_preserve_attributes = False
me_cube_009.use_mirror_vertex_groups = False
me_cube_009.update()
me_cube_010 = bpy.data.meshes.new('Cube.010')
me_cube_010.from_pydata([(0.6756, -0.3283, -0.2538), (0.6756, -0.3283, -0.1538), (0.7866, -0.2074, -0.1428), (0.7866, -0.2074, -0.2647), (0.7756, -0.3283, -0.2538), (0.7756, -0.3283, -0.1538), (0.6646, -0.2074, -0.1428), (0.6646, -0.1973, -0.2038), (0.6646, -0.3219, -0.2647), (0.6646, -0.332, -0.2038), (0.6646, -0.3219, -0.1428), (0.6646, -0.2074, -0.2647), (0.7756, -0.2009, -0.1538), (0.7756, -0.2009, -0.2538), (0.6756, -0.2009, -0.1538), (0.7866, -0.3219, -0.2647), (0.7866, -0.3219, -0.1428), (0.7866, -0.332, -0.2038), (0.7256, -0.332, -0.2647), (0.7256, -0.332, -0.1428), (0.6416, -0.3219, -0.2038), (0.6756, -0.2009, -0.2538), (0.8096, -0.3219, -0.2038), (0.7256, -0.2963, -0.2038), (0.7256, -0.3219, -0.2877), (0.7256, -0.3219, -0.1198), (0.7866, -0.1973, -0.2038), (0.7256, -0.1973, -0.2647), (0.7256, -0.1973, -0.1428), (0.6416, -0.2074, -0.2038), (0.8096, -0.2074, -0.2038), (0.7256, -0.2329, -0.2038), (0.7256, -0.2074, -0.2877), (0.7256, -0.2074, -0.1198), (-0.6756, -0.3283, -0.2538), (-0.6756, -0.3283, -0.1538), (-0.7866, -0.2074, -0.1428), (-0.7866, -0.2074, -0.2647), (-0.7756, -0.3283, -0.2538), (-0.7756, -0.3283, -0.1538), (-0.6646, -0.2074, -0.1428), (-0.6646, -0.1973, -0.2038), (-0.6646, -0.3219, -0.2647), (-0.6646, -0.332, -0.2038), (-0.6646, -0.3219, -0.1428), (-0.6646, -0.2074, -0.2647), (-0.7756, -0.2009, -0.1538), (-0.7756, -0.2009, -0.2538), (-0.6756, -0.2009, -0.1538), (-0.7866, -0.3219, -0.2647), (-0.7866, -0.3219, -0.1428), (-0.7866, -0.332, -0.2038), (-0.7256, -0.332, -0.2647), (-0.7256, -0.332, -0.1428), (-0.6416, -0.3219, -0.2038), (-0.6756, -0.2009, -0.2538), (-0.8096, -0.3219, -0.2038), (-0.7256, -0.2963, -0.2038), (-0.7256, -0.3219, -0.2877), (-0.7256, -0.3219, -0.1198), (-0.7866, -0.1973, -0.2038), (-0.7256, -0.1973, -0.2647), (-0.7256, -0.1973, -0.1428), (-0.6416, -0.2074, -0.2038), (-0.8096, -0.2074, -0.2038), (-0.7256, -0.2329, -0.2038), (-0.7256, -0.2074, -0.2877), (-0.7256, -0.2074, -0.1198), (0.6756, 0.3283, -0.2538), (0.6756, 0.3283, -0.1538), (0.7866, 0.2074, -0.1428), (0.7866, 0.2074, -0.2647), (0.7756, 0.3283, -0.2538), (0.7756, 0.3283, -0.1538), (0.6646, 0.2074, -0.1428), (0.6646, 0.1973, -0.2038), (0.6646, 0.3219, -0.2647), (0.6646, 0.332, -0.2038), (0.6646, 0.3219, -0.1428), (0.6646, 0.2074, -0.2647), (0.7756, 0.2009, -0.1538), (0.7756, 0.2009, -0.2538), (0.6756, 0.2009, -0.1538), (0.7866, 0.3219, -0.2647), (0.7866, 0.3219, -0.1428), (0.7866, 0.332, -0.2038), (0.7256, 0.332, -0.2647), (0.7256, 0.332, -0.1428), (0.6416, 0.3219, -0.2038), (0.6756, 0.2009, -0.2538), (0.8096, 0.3219, -0.2038), (0.7256, 0.2963, -0.2038), (0.7256, 0.3219, -0.2877), (0.7256, 0.3219, -0.1198), (0.7866, 0.1973, -0.2038), (0.7256, 0.1973, -0.2647), (0.7256, 0.1973, -0.1428), (0.6416, 0.2074, -0.2038), (0.8096, 0.2074, -0.2038), (0.7256, 0.2329, -0.2038), (0.7256, 0.2074, -0.2877), (0.7256, 0.2074, -0.1198), (-0.6756, 0.3283, -0.2538), (-0.6756, 0.3283, -0.1538), (-0.7866, 0.2074, -0.1428), (-0.7866, 0.2074, -0.2647), (-0.7756, 0.3283, -0.2538), (-0.7756, 0.3283, -0.1538), (-0.6646, 0.2074, -0.1428), (-0.6646, 0.1973, -0.2038), (-0.6646, 0.3219, -0.2647), (-0.6646, 0.332, -0.2038), (-0.6646, 0.3219, -0.1428), (-0.6646, 0.2074, -0.2647), (-0.7756, 0.2009, -0.1538), (-0.7756, 0.2009, -0.2538), (-0.6756, 0.2009, -0.1538), (-0.7866, 0.3219, -0.2647), (-0.7866, 0.3219, -0.1428), (-0.7866, 0.332, -0.2038), (-0.7256, 0.332, -0.2647), (-0.7256, 0.332, -0.1428), (-0.6416, 0.3219, -0.2038), (-0.6756, 0.2009, -0.2538), (-0.8096, 0.3219, -0.2038), (-0.7256, 0.2963, -0.2038), (-0.7256, 0.3219, -0.2877), (-0.7256, 0.3219, -0.1198), (-0.7866, 0.1973, -0.2038), (-0.7256, 0.1973, -0.2647), (-0.7256, 0.1973, -0.1428), (-0.6416, 0.2074, -0.2038), (-0.8096, 0.2074, -0.2038), (-0.7256, 0.2329, -0.2038), (-0.7256, 0.2074, -0.2877), (-0.7256, 0.2074, -0.1198)], [], [(0, 9, 20, 8), (9, 1, 10, 20), (27, 21, 7, 31), (33, 28, 14, 6), (11, 21, 27, 32), (31, 7, 14, 28), (7, 29, 6, 14), (13, 27, 31, 26), (3, 13, 26, 30), (21, 11, 29, 7), (22, 16, 5, 17), (15, 22, 17, 4), (4, 17, 23, 18), (17, 5, 19, 23), (23, 19, 1, 9), (18, 23, 9, 0), (2, 12, 28, 33), (26, 31, 28, 12), (24, 15, 4, 18), (8, 24, 18, 0), (30, 26, 12, 2), (32, 27, 13, 3), (25, 10, 1, 19), (16, 25, 19, 5), (22, 15, 3, 30), (15, 24, 32, 3), (24, 8, 11, 32), (8, 20, 29, 11), (20, 10, 6, 29), (10, 25, 33, 6), (25, 16, 2, 33), (16, 22, 30, 2), (34, 42, 54, 43), (43, 54, 44, 35), (61, 65, 41, 55), (67, 40, 48, 62), (45, 66, 61, 55), (65, 62, 48, 41), (41, 48, 40, 63), (47, 60, 65, 61), (37, 64, 60, 47), (55, 41, 63, 45), (56, 51, 39, 50), (49, 38, 51, 56), (38, 52, 57, 51), (51, 57, 53, 39), (57, 43, 35, 53), (52, 34, 43, 57), (36, 67, 62, 46), (60, 46, 62, 65), (58, 52, 38, 49), (42, 34, 52, 58), (64, 36, 46, 60), (66, 37, 47, 61), (59, 53, 35, 44), (50, 39, 53, 59), (56, 64, 37, 49), (49, 37, 66, 58), (58, 66, 45, 42), (42, 45, 63, 54), (54, 63, 40, 44), (44, 40, 67, 59), (59, 67, 36, 50), (50, 36, 64, 56), (68, 76, 88, 77), (77, 88, 78, 69), (95, 99, 75, 89), (101, 74, 82, 96), (79, 100, 95, 89), (99, 96, 82, 75), (75, 82, 74, 97), (81, 94, 99, 95), (71, 98, 94, 81), (89, 75, 97, 79), (90, 85, 73, 84), (83, 72, 85, 90), (72, 86, 91, 85), (85, 91, 87, 73), (91, 77, 69, 87), (86, 68, 77, 91), (70, 101, 96, 80), (94, 80, 96, 99), (92, 86, 72, 83), (76, 68, 86, 92), (98, 70, 80, 94), (100, 71, 81, 95), (93, 87, 69, 78), (84, 73, 87, 93), (90, 98, 71, 83), (83, 71, 100, 92), (92, 100, 79, 76), (76, 79, 97, 88), (88, 97, 74, 78), (78, 74, 101, 93), (93, 101, 70, 84), (84, 70, 98, 90), (102, 111, 122, 110), (111, 103, 112, 122), (129, 123, 109, 133), (135, 130, 116, 108), (113, 123, 129, 134), (133, 109, 116, 130), (109, 131, 108, 116), (115, 129, 133, 128), (105, 115, 128, 132), (123, 113, 131, 109), (124, 118, 107, 119), (117, 124, 119, 106), (106, 119, 125, 120), (119, 107, 121, 125), (125, 121, 103, 111), (120, 125, 111, 102), (104, 114, 130, 135), (128, 133, 130, 114), (126, 117, 106, 120), (110, 126, 120, 102), (132, 128, 114, 104), (134, 129, 115, 105), (127, 112, 103, 121), (118, 127, 121, 107), (124, 117, 105, 132), (117, 126, 134, 105), (126, 110, 113, 134), (110, 122, 131, 113), (122, 112, 108, 131), (112, 127, 135, 108), (127, 118, 104, 135), (118, 124, 132, 104)])
_uv = me_cube_010.uv_layers.new(name='UVMap')
_uv.uv.foreach_set('vector', [0.375, 0.0, 0.5, 0.0, 0.5, 0.125, 0.375, 0.125, 0.5, 0.0, 0.625, 0.0, 0.625, 0.125, 0.5, 0.125, 0.3698, 0.8802, 0.375, 1.0, 0.5, 1.0, 0.5, 0.8767, 0.7517, 0.625, 0.7552, 0.7552, 0.875, 0.75, 0.875, 0.625, 0.125, 0.625, 0.125, 0.75, 0.2448, 0.7552, 0.2483, 0.625, 0.5, 0.8767, 0.5, 1.0, 0.625, 1.0, 0.6302, 0.8802, 0.5, 0.0, 0.5, 0.125, 0.625, 0.125, 0.625, 0.0, 0.3333, 0.7917, 0.3698, 0.8802, 0.5, 0.8767, 0.5, 0.7569, 0.3681, 0.625, 0.3333, 0.7917, 0.5, 0.7569, 0.5, 0.625, 0.375, 0.0, 0.375, 0.125, 0.5, 0.125, 0.5, 0.0, 0.5, 0.625, 0.6319, 0.625, 0.6667, 0.7917, 0.5, 0.7569, 0.3681, 0.625, 0.5, 0.625, 0.5, 0.7569, 0.3333, 0.7917, 0.3333, 0.7917, 0.5, 0.7569, 0.5, 0.8767, 0.3698, 0.8802, 0.5, 0.7569, 0.6667, 0.7917, 0.6302, 0.8802, 0.5, 0.8767, 0.5, 0.8767, 0.6302, 0.8802, 0.625, 1.0, 0.5, 1.0, 0.3698, 0.8802, 0.5, 0.8767, 0.5, 1.0, 0.375, 1.0, 0.6319, 0.625, 0.6667, 0.7917, 0.7552, 0.7552, 0.7517, 0.625, 0.5, 0.7569, 0.5, 0.8767, 0.6302, 0.8802, 0.6667, 0.7917, 0.2483, 0.625, 0.3681, 0.625, 0.3333, 0.7917, 0.2448, 0.7552, 0.125, 0.625, 0.2483, 0.625, 0.2448, 0.7552, 0.125, 0.75, 0.5, 0.625, 0.5, 0.7569, 0.6667, 0.7917, 0.6319, 0.625, 0.2483, 0.625, 0.2448, 0.7552, 0.3333, 0.7917, 0.3681, 0.625, 0.7517, 0.625, 0.875, 0.625, 0.875, 0.75, 0.7552, 0.7552, 0.6319, 0.625, 0.7517, 0.625, 0.7552, 0.7552, 0.6667, 0.7917, 0.5, 0.625, 0.3681, 0.625, 0.3681, 0.625, 0.5, 0.625, 0.3681, 0.625, 0.2483, 0.625, 0.2483, 0.625, 0.3681, 0.625, 0.2483, 0.625, 0.125, 0.625, 0.125, 0.625, 0.2483, 0.625, 0.375, 0.125, 0.5, 0.125, 0.5, 0.125, 0.375, 0.125, 0.5, 0.125, 0.625, 0.125, 0.625, 0.125, 0.5, 0.125, 0.875, 0.625, 0.7517, 0.625, 0.7517, 0.625, 0.875, 0.625, 0.7517, 0.625, 0.6319, 0.625, 0.6319, 0.625, 0.7517, 0.625, 0.6319, 0.625, 0.5, 0.625, 0.5, 0.625, 0.6319, 0.625, 0.375, 0.0, 0.375, 0.125, 0.5, 0.125, 0.5, 0.0, 0.5, 0.0, 0.5, 0.125, 0.625, 0.125, 0.625, 0.0, 0.3698, 0.8802, 0.5, 0.8767, 0.5, 1.0, 0.375, 1.0, 0.7517, 0.625, 0.875, 0.625, 0.875, 0.75, 0.7552, 0.7552, 0.125, 0.625, 0.2483, 0.625, 0.2448, 0.7552, 0.125, 0.75, 0.5, 0.8767, 0.6302, 0.8802, 0.625, 1.0, 0.5, 1.0, 0.5, 0.0, 0.625, 0.0, 0.625, 0.125, 0.5, 0.125, 0.3333, 0.7917, 0.5, 0.7569, 0.5, 0.8767, 0.3698, 0.8802, 0.3681, 0.625, 0.5, 0.625, 0.5, 0.7569, 0.3333, 0.7917, 0.375, 0.0, 0.5, 0.0, 0.5, 0.125, 0.375, 0.125, 0.5, 0.625, 0.5, 0.7569, 0.6667, 0.7917, 0.6319, 0.625, 0.3681, 0.625, 0.3333, 0.7917, 0.5, 0.7569, 0.5, 0.625, 0.3333, 0.7917, 0.3698, 0.8802, 0.5, 0.8767, 0.5, 0.7569, 0.5, 0.7569, 0.5, 0.8767, 0.6302, 0.8802, 0.6667, 0.7917, 0.5, 0.8767, 0.5, 1.0, 0.625, 1.0, 0.6302, 0.8802, 0.3698, 0.8802, 0.375, 1.0, 0.5, 1.0, 0.5, 0.8767, 0.6319, 0.625, 0.7517, 0.625, 0.7552, 0.7552, 0.6667, 0.7917, 0.5, 0.7569, 0.6667, 0.7917, 0.6302, 0.8802, 0.5, 0.8767, 0.2483, 0.625, 0.2448, 0.7552, 0.3333, 0.7917, 0.3681, 0.625, 0.125, 0.625, 0.125, 0.75, 0.2448, 0.7552, 0.2483, 0.625, 0.5, 0.625, 0.6319, 0.625, 0.6667, 0.7917, 0.5, 0.7569, 0.2483, 0.625, 0.3681, 0.625, 0.3333, 0.7917, 0.2448, 0.7552, 0.7517, 0.625, 0.7552, 0.7552, 0.875, 0.75, 0.875, 0.625, 0.6319, 0.625, 0.6667, 0.7917, 0.7552, 0.7552, 0.7517, 0.625, 0.5, 0.625, 0.5, 0.625, 0.3681, 0.625, 0.3681, 0.625, 0.3681, 0.625, 0.3681, 0.625, 0.2483, 0.625, 0.2483, 0.625, 0.2483, 0.625, 0.2483, 0.625, 0.125, 0.625, 0.125, 0.625, 0.375, 0.125, 0.375, 0.125, 0.5, 0.125, 0.5, 0.125, 0.5, 0.125, 0.5, 0.125, 0.625, 0.125, 0.625, 0.125, 0.875, 0.625, 0.875, 0.625, 0.7517, 0.625, 0.7517, 0.625, 0.7517, 0.625, 0.7517, 0.625, 0.6319, 0.625, 0.6319, 0.625, 0.6319, 0.625, 0.6319, 0.625, 0.5, 0.625, 0.5, 0.625, 0.375, 0.0, 0.375, 0.125, 0.5, 0.125, 0.5, 0.0, 0.5, 0.0, 0.5, 0.125, 0.625, 0.125, 0.625, 0.0, 0.3698, 0.8802, 0.5, 0.8767, 0.5, 1.0, 0.375, 1.0, 0.7517, 0.625, 0.875, 0.625, 0.875, 0.75, 0.7552, 0.7552, 0.125, 0.625, 0.2483, 0.625, 0.2448, 0.7552, 0.125, 0.75, 0.5, 0.8767, 0.6302, 0.8802, 0.625, 1.0, 0.5, 1.0, 0.5, 0.0, 0.625, 0.0, 0.625, 0.125, 0.5, 0.125, 0.3333, 0.7917, 0.5, 0.7569, 0.5, 0.8767, 0.3698, 0.8802, 0.3681, 0.625, 0.5, 0.625, 0.5, 0.7569, 0.3333, 0.7917, 0.375, 0.0, 0.5, 0.0, 0.5, 0.125, 0.375, 0.125, 0.5, 0.625, 0.5, 0.7569, 0.6667, 0.7917, 0.6319, 0.625, 0.3681, 0.625, 0.3333, 0.7917, 0.5, 0.7569, 0.5, 0.625, 0.3333, 0.7917, 0.3698, 0.8802, 0.5, 0.8767, 0.5, 0.7569, 0.5, 0.7569, 0.5, 0.8767, 0.6302, 0.8802, 0.6667, 0.7917, 0.5, 0.8767, 0.5, 1.0, 0.625, 1.0, 0.6302, 0.8802, 0.3698, 0.8802, 0.375, 1.0, 0.5, 1.0, 0.5, 0.8767, 0.6319, 0.625, 0.7517, 0.625, 0.7552, 0.7552, 0.6667, 0.7917, 0.5, 0.7569, 0.6667, 0.7917, 0.6302, 0.8802, 0.5, 0.8767, 0.2483, 0.625, 0.2448, 0.7552, 0.3333, 0.7917, 0.3681, 0.625, 0.125, 0.625, 0.125, 0.75, 0.2448, 0.7552, 0.2483, 0.625, 0.5, 0.625, 0.6319, 0.625, 0.6667, 0.7917, 0.5, 0.7569, 0.2483, 0.625, 0.3681, 0.625, 0.3333, 0.7917, 0.2448, 0.7552, 0.7517, 0.625, 0.7552, 0.7552, 0.875, 0.75, 0.875, 0.625, 0.6319, 0.625, 0.6667, 0.7917, 0.7552, 0.7552, 0.7517, 0.625, 0.5, 0.625, 0.5, 0.625, 0.3681, 0.625, 0.3681, 0.625, 0.3681, 0.625, 0.3681, 0.625, 0.2483, 0.625, 0.2483, 0.625, 0.2483, 0.625, 0.2483, 0.625, 0.125, 0.625, 0.125, 0.625, 0.375, 0.125, 0.375, 0.125, 0.5, 0.125, 0.5, 0.125, 0.5, 0.125, 0.5, 0.125, 0.625, 0.125, 0.625, 0.125, 0.875, 0.625, 0.875, 0.625, 0.7517, 0.625, 0.7517, 0.625, 0.7517, 0.625, 0.7517, 0.625, 0.6319, 0.625, 0.6319, 0.625, 0.6319, 0.625, 0.6319, 0.625, 0.5, 0.625, 0.5, 0.625, 0.375, 0.0, 0.5, 0.0, 0.5, 0.125, 0.375, 0.125, 0.5, 0.0, 0.625, 0.0, 0.625, 0.125, 0.5, 0.125, 0.3698, 0.8802, 0.375, 1.0, 0.5, 1.0, 0.5, 0.8767, 0.7517, 0.625, 0.7552, 0.7552, 0.875, 0.75, 0.875, 0.625, 0.125, 0.625, 0.125, 0.75, 0.2448, 0.7552, 0.2483, 0.625, 0.5, 0.8767, 0.5, 1.0, 0.625, 1.0, 0.6302, 0.8802, 0.5, 0.0, 0.5, 0.125, 0.625, 0.125, 0.625, 0.0, 0.3333, 0.7917, 0.3698, 0.8802, 0.5, 0.8767, 0.5, 0.7569, 0.3681, 0.625, 0.3333, 0.7917, 0.5, 0.7569, 0.5, 0.625, 0.375, 0.0, 0.375, 0.125, 0.5, 0.125, 0.5, 0.0, 0.5, 0.625, 0.6319, 0.625, 0.6667, 0.7917, 0.5, 0.7569, 0.3681, 0.625, 0.5, 0.625, 0.5, 0.7569, 0.3333, 0.7917, 0.3333, 0.7917, 0.5, 0.7569, 0.5, 0.8767, 0.3698, 0.8802, 0.5, 0.7569, 0.6667, 0.7917, 0.6302, 0.8802, 0.5, 0.8767, 0.5, 0.8767, 0.6302, 0.8802, 0.625, 1.0, 0.5, 1.0, 0.3698, 0.8802, 0.5, 0.8767, 0.5, 1.0, 0.375, 1.0, 0.6319, 0.625, 0.6667, 0.7917, 0.7552, 0.7552, 0.7517, 0.625, 0.5, 0.7569, 0.5, 0.8767, 0.6302, 0.8802, 0.6667, 0.7917, 0.2483, 0.625, 0.3681, 0.625, 0.3333, 0.7917, 0.2448, 0.7552, 0.125, 0.625, 0.2483, 0.625, 0.2448, 0.7552, 0.125, 0.75, 0.5, 0.625, 0.5, 0.7569, 0.6667, 0.7917, 0.6319, 0.625, 0.2483, 0.625, 0.2448, 0.7552, 0.3333, 0.7917, 0.3681, 0.625, 0.7517, 0.625, 0.875, 0.625, 0.875, 0.75, 0.7552, 0.7552, 0.6319, 0.625, 0.7517, 0.625, 0.7552, 0.7552, 0.6667, 0.7917, 0.5, 0.625, 0.3681, 0.625, 0.3681, 0.625, 0.5, 0.625, 0.3681, 0.625, 0.2483, 0.625, 0.2483, 0.625, 0.3681, 0.625, 0.2483, 0.625, 0.125, 0.625, 0.125, 0.625, 0.2483, 0.625, 0.375, 0.125, 0.5, 0.125, 0.5, 0.125, 0.375, 0.125, 0.5, 0.125, 0.625, 0.125, 0.625, 0.125, 0.5, 0.125, 0.875, 0.625, 0.7517, 0.625, 0.7517, 0.625, 0.875, 0.625, 0.7517, 0.625, 0.6319, 0.625, 0.6319, 0.625, 0.7517, 0.625, 0.6319, 0.625, 0.5, 0.625, 0.5, 0.625, 0.6319, 0.625])
me_cube_010.use_remesh_fix_poles = True
me_cube_010.use_remesh_preserve_attributes = False
me_cube_010.use_mirror_vertex_groups = False
me_cube_010.update()

# ---- objects
ob_board_001 = bpy.data.objects.new('Board.001', None)
ob_board = bpy.data.objects.new('Board', None)
ob_all = bpy.data.objects.new('All', None)
ob_all_001 = bpy.data.objects.new('All.001', None)
ob_skateboard_001 = bpy.data.objects.new('Skateboard.001', me_cube_001)
ob_trucks_001 = bpy.data.objects.new('Trucks.001', me_cube_002)
ob_wheels_001 = bpy.data.objects.new('Wheels.001', me_cube_003)
ob_trucks = bpy.data.objects.new('Trucks', me_cube_006)
ob_griptape = bpy.data.objects.new('Griptape', me_cube_007)
ob_wood = bpy.data.objects.new('Wood', me_cube_008)
ob_graphic = bpy.data.objects.new('Graphic', me_cube_009)
ob_wheels = bpy.data.objects.new('Wheels', me_cube_010)

# ---- transforms, parenting, visibility, modifiers, constraints
ob_board_001.location = (0.3792, -2.813, 0.817)
ob_board_001.rotation_euler = (1.571, 0.0, 0.0)
ob_board_001.empty_display_type = 'IMAGE'
ob_board_001.empty_display_size = 5.0
ob_board_001.show_empty_image_perspective = False
ob_board_001.use_empty_image_alpha = True
ob_board_001.color = (1.0, 1.0, 1.0, 0.1)
ob_board_001.lineart.crease_threshold = 0.0
ob_board.location = (0.3792, -0.371, 2.268)
ob_board.empty_display_type = 'IMAGE'
ob_board.empty_display_size = 5.0
ob_board.show_empty_image_perspective = False
ob_board.use_empty_image_alpha = True
ob_board.color = (1.0, 1.0, 1.0, 0.1)
ob_board.lineart.crease_threshold = 0.0
ob_all.location = (0.0, -0.7891, -1.007)
ob_all.scale = (0.5353, 0.5353, 0.5353)
ob_all.empty_display_type = 'IMAGE'
ob_all.empty_display_size = 5.0
ob_all.use_empty_image_alpha = True
ob_all.color = (1.0, 1.0, 1.0, 0.1)
ob_all.lineart.crease_threshold = 0.0
ob_all_001.location = (0.0, 0.0, 0.8032)
ob_all_001.rotation_euler = (1.571, 0.0, 0.0)
ob_all_001.scale = (0.5353, 0.5353, 0.5353)
ob_all_001.empty_display_type = 'IMAGE'
ob_all_001.empty_display_size = 5.0
ob_all_001.use_empty_image_alpha = True
ob_all_001.color = (1.0, 1.0, 1.0, 0.1)
ob_all_001.lineart.crease_threshold = 0.0
ob_skateboard_001.location = (0.0, 0.0, 0.0)
ob_skateboard_001.lineart.crease_threshold = 0.0
_m = ob_skateboard_001.modifiers.new('Mirror', 'MIRROR')
_m.use_axis = (True, True, False)
_m.use_clip = True
_m = ob_skateboard_001.modifiers.new('Solidify', 'SOLIDIFY')
_m.thickness = 0.03
ob_trucks_001.location = (0.0, 0.0, 0.0)
ob_trucks_001.lineart.crease_threshold = 0.0
_m = ob_trucks_001.modifiers.new('Mirror', 'MIRROR')
_m.use_axis = (True, True, False)
_m.use_clip = True
ob_wheels_001.location = (0.0, 0.0, 0.0)
ob_wheels_001.scale = (0.1029, 0.1029, 0.1029)
ob_wheels_001.lineart.crease_threshold = 0.0
_m = ob_wheels_001.modifiers.new('Mirror', 'MIRROR')
_m.use_axis = (True, True, False)
ob_trucks.location = (0.0, 0.0, 0.0)
ob_trucks.lineart.crease_threshold = 0.0
ob_griptape.location = (0.0, 0.0, 0.0)
ob_griptape.lineart.crease_threshold = 0.0
ob_wood.location = (0.0, 0.0, 0.0)
ob_wood.lineart.crease_threshold = 0.0
ob_graphic.location = (0.0, 0.0, 0.0)
ob_graphic.lineart.crease_threshold = 0.0
ob_wheels.location = (0.0, 0.0, 0.0)
ob_wheels.lineart.crease_threshold = 0.0

# ---- collection membership
col_reference.objects.link(ob_board_001)
col_reference.objects.link(ob_board)
col_reference.objects.link(ob_all)
col_reference.objects.link(ob_all_001)
col_board.objects.link(ob_skateboard_001)
col_board.objects.link(ob_trucks_001)
col_board.objects.link(ob_wheels_001)
col_baked.objects.link(ob_trucks)
col_baked.objects.link(ob_griptape)
col_baked.objects.link(ob_wood)
col_baked.objects.link(ob_graphic)
col_baked.objects.link(ob_wheels)

# ---- scene / render settings (as saved in the file)
scene.frame_start = 1; scene.frame_end = 250; scene.frame_set(1)
scene.render.engine = 'BLENDER_EEVEE_NEXT'
scene.cycles.use_denoising = False
scene.cycles.samples = 128
scene.cycles.sampling_pattern = 'TABULATED_SOBOL'
scene.cycles.use_adaptive_sampling = False
scene.cycles.use_light_tree = False
scene.view_settings.view_transform = 'Filmic'
bpy.context.view_layer.update()

# ---- added for rendering (the .blend has no active camera and no usable light): camera, sun
cam_auto = bpy.data.cameras.new('AutoCamera')
cam_auto.lens = 50.0
cam_auto.sensor_width = 36.0
cam_auto.clip_end = 1000.0
ob_auto_camera = bpy.data.objects.new('AutoCamera', cam_auto)
scene.collection.objects.link(ob_auto_camera)
ob_auto_camera.location = (2.4693, -2.96316, 1.89627)
ob_auto_camera.rotation_euler = (1.09748, -7.21219e-08, 0.694738)
scene.camera = ob_auto_camera
light_auto_sun = bpy.data.lights.new('AutoSun', 'SUN')
light_auto_sun.energy = 3.0
light_auto_sun.angle = 0.0523599
ob_auto_sun = bpy.data.objects.new('AutoSun', light_auto_sun)
scene.collection.objects.link(ob_auto_sun)
ob_auto_sun.rotation_euler = (0.872665, 0.174533, 0.523599)
bpy.context.view_layer.update()
